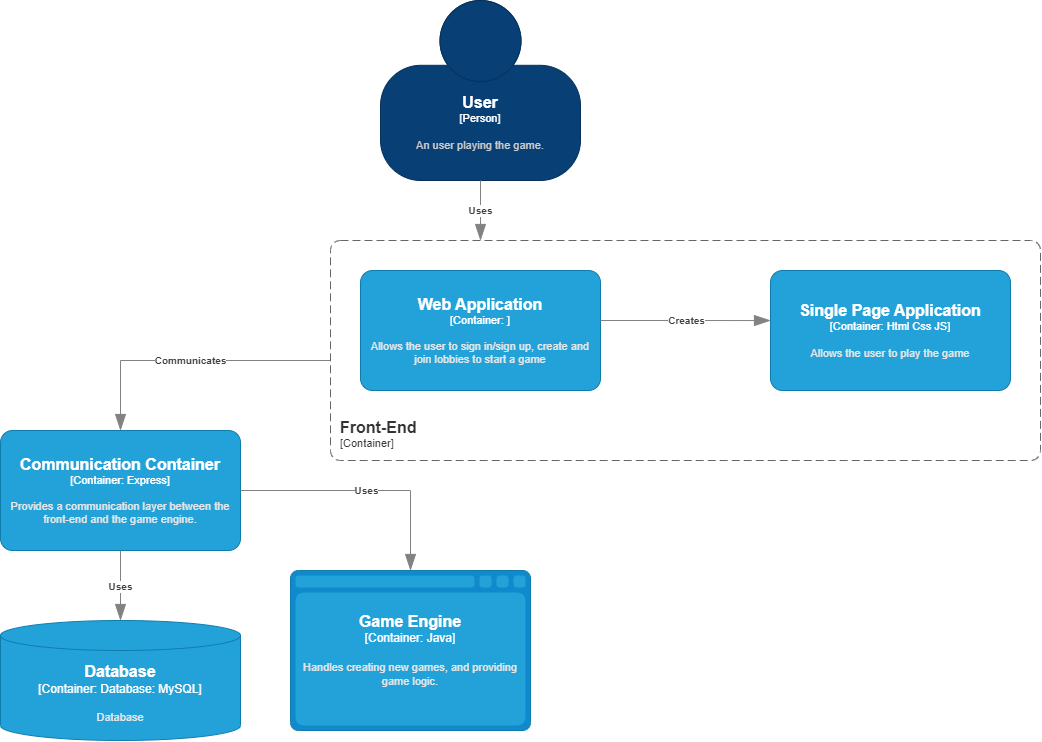

The diagram above was exported from draw.io. Its source (the exported page's mxGraphModel, read from the mxfile embedded in the PNG):
<mxGraphModel dx="2017" dy="610" grid="1" gridSize="10" guides="1" tooltips="1" connect="1" arrows="1" fold="1" page="1" pageScale="1" pageWidth="850" pageHeight="1100" math="0" shadow="0">
  <root>
    <mxCell id="0" />
    <mxCell id="1" parent="0" />
    <object placeholders="1" c4Name="User" c4Type="Person" c4Description="An user playing the game." label="&lt;font style=&quot;font-size: 16px&quot;&gt;&lt;b&gt;%c4Name%&lt;/b&gt;&lt;/font&gt;&lt;div&gt;[%c4Type%]&lt;/div&gt;&lt;br&gt;&lt;div&gt;&lt;font style=&quot;font-size: 11px&quot;&gt;&lt;font color=&quot;#cccccc&quot;&gt;%c4Description%&lt;/font&gt;&lt;/div&gt;" id="1lx4UWixstnFtzCyWQNt-1">
      <mxCell style="html=1;fontSize=11;dashed=0;whiteSpace=wrap;fillColor=#083F75;strokeColor=#06315C;fontColor=#ffffff;shape=mxgraph.c4.person2;align=center;metaEdit=1;points=[[0.5,0,0],[1,0.5,0],[1,0.75,0],[0.75,1,0],[0.5,1,0],[0.25,1,0],[0,0.75,0],[0,0.5,0]];resizable=0;" vertex="1" parent="1">
        <mxGeometry x="310" y="10" width="200" height="180" as="geometry" />
      </mxCell>
    </object>
    <object placeholders="1" c4Name="Web Application" c4Type="Container" c4Technology="" c4Description="Allows the user to sign in/sign up, create and join lobbies to start a game" label="&lt;font style=&quot;font-size: 16px&quot;&gt;&lt;b&gt;%c4Name%&lt;/b&gt;&lt;/font&gt;&lt;div&gt;[%c4Type%: %c4Technology%]&lt;/div&gt;&lt;br&gt;&lt;div&gt;&lt;font style=&quot;font-size: 11px&quot;&gt;&lt;font color=&quot;#E6E6E6&quot;&gt;%c4Description%&lt;/font&gt;&lt;/div&gt;" id="1lx4UWixstnFtzCyWQNt-2">
      <mxCell style="rounded=1;whiteSpace=wrap;html=1;fontSize=11;labelBackgroundColor=none;fillColor=#23A2D9;fontColor=#ffffff;align=center;arcSize=10;strokeColor=#0E7DAD;metaEdit=1;resizable=0;points=[[0.25,0,0],[0.5,0,0],[0.75,0,0],[1,0.25,0],[1,0.5,0],[1,0.75,0],[0.75,1,0],[0.5,1,0],[0.25,1,0],[0,0.75,0],[0,0.5,0],[0,0.25,0]];" vertex="1" parent="1">
        <mxGeometry x="290" y="280" width="240" height="120" as="geometry" />
      </mxCell>
    </object>
    <object placeholders="1" c4Type="Relationship" c4Description="Uses" label="&lt;div style=&quot;text-align: left&quot;&gt;&lt;div style=&quot;text-align: center&quot;&gt;&lt;b&gt;%c4Description%&lt;/b&gt;&lt;/div&gt;" id="1lx4UWixstnFtzCyWQNt-4">
      <mxCell style="endArrow=blockThin;html=1;fontSize=10;fontColor=#404040;strokeWidth=1;endFill=1;strokeColor=#828282;elbow=vertical;metaEdit=1;endSize=14;startSize=14;jumpStyle=arc;jumpSize=16;rounded=0;edgeStyle=orthogonalEdgeStyle;exitX=0.5;exitY=1;exitDx=0;exitDy=0;exitPerimeter=0;" edge="1" parent="1" source="1lx4UWixstnFtzCyWQNt-1">
        <mxGeometry width="240" relative="1" as="geometry">
          <mxPoint x="300" y="290" as="sourcePoint" />
          <mxPoint x="410" y="250" as="targetPoint" />
        </mxGeometry>
      </mxCell>
    </object>
    <object placeholders="1" c4Name="Communication Container" c4Type="Container" c4Technology="Express" c4Description="Provides a communication layer between the front-end and the game engine." label="&lt;font style=&quot;font-size: 16px&quot;&gt;&lt;b&gt;%c4Name%&lt;/b&gt;&lt;/font&gt;&lt;div&gt;[%c4Type%: %c4Technology%]&lt;/div&gt;&lt;br&gt;&lt;div&gt;&lt;font style=&quot;font-size: 11px&quot;&gt;&lt;font color=&quot;#E6E6E6&quot;&gt;%c4Description%&lt;/font&gt;&lt;/div&gt;" id="1lx4UWixstnFtzCyWQNt-5">
      <mxCell style="rounded=1;whiteSpace=wrap;html=1;fontSize=11;labelBackgroundColor=none;fillColor=#23A2D9;fontColor=#ffffff;align=center;arcSize=10;strokeColor=#0E7DAD;metaEdit=1;resizable=0;points=[[0.25,0,0],[0.5,0,0],[0.75,0,0],[1,0.25,0],[1,0.5,0],[1,0.75,0],[0.75,1,0],[0.5,1,0],[0.25,1,0],[0,0.75,0],[0,0.5,0],[0,0.25,0]];" vertex="1" parent="1">
        <mxGeometry x="-70" y="440" width="240" height="120" as="geometry" />
      </mxCell>
    </object>
    <object placeholders="1" c4Type="Relationship" c4Description="Communicates" label="&lt;div style=&quot;text-align: left&quot;&gt;&lt;div style=&quot;text-align: center&quot;&gt;&lt;b&gt;%c4Description%&lt;/b&gt;&lt;/div&gt;" id="1lx4UWixstnFtzCyWQNt-6">
      <mxCell style="endArrow=blockThin;html=1;fontSize=10;fontColor=#404040;strokeWidth=1;endFill=1;strokeColor=#828282;elbow=vertical;metaEdit=1;endSize=14;startSize=14;jumpStyle=arc;jumpSize=16;rounded=0;edgeStyle=orthogonalEdgeStyle;entryX=0.5;entryY=0;entryDx=0;entryDy=0;entryPerimeter=0;" edge="1" parent="1" target="1lx4UWixstnFtzCyWQNt-5">
        <mxGeometry width="240" relative="1" as="geometry">
          <mxPoint x="260" y="370" as="sourcePoint" />
          <mxPoint x="540" y="330" as="targetPoint" />
        </mxGeometry>
      </mxCell>
    </object>
    <object placeholders="1" c4Type="Database" c4Container="Container" c4Technology="Database: MySQL" c4Description="Database" label="&lt;font style=&quot;font-size: 16px&quot;&gt;&lt;b&gt;%c4Type%&lt;/b&gt;&lt;/font&gt;&lt;div&gt;[%c4Container%:&amp;nbsp;%c4Technology%]&lt;/div&gt;&lt;br&gt;&lt;div&gt;&lt;font style=&quot;font-size: 11px&quot;&gt;&lt;font color=&quot;#E6E6E6&quot;&gt;%c4Description%&lt;/font&gt;&lt;/div&gt;" id="1lx4UWixstnFtzCyWQNt-7">
      <mxCell style="shape=cylinder3;size=15;whiteSpace=wrap;html=1;boundedLbl=1;rounded=0;labelBackgroundColor=none;fillColor=#23A2D9;fontSize=12;fontColor=#ffffff;align=center;strokeColor=#0E7DAD;metaEdit=1;points=[[0.5,0,0],[1,0.25,0],[1,0.5,0],[1,0.75,0],[0.5,1,0],[0,0.75,0],[0,0.5,0],[0,0.25,0]];resizable=0;" vertex="1" parent="1">
        <mxGeometry x="-70" y="630" width="240" height="120" as="geometry" />
      </mxCell>
    </object>
    <object placeholders="1" c4Type="Relationship" c4Description="Uses" label="&lt;div style=&quot;text-align: left&quot;&gt;&lt;div style=&quot;text-align: center&quot;&gt;&lt;b&gt;%c4Description%&lt;/b&gt;&lt;/div&gt;" id="1lx4UWixstnFtzCyWQNt-8">
      <mxCell style="endArrow=blockThin;html=1;fontSize=10;fontColor=#404040;strokeWidth=1;endFill=1;strokeColor=#828282;elbow=vertical;metaEdit=1;endSize=14;startSize=14;jumpStyle=arc;jumpSize=16;rounded=0;edgeStyle=orthogonalEdgeStyle;exitX=0.5;exitY=1;exitDx=0;exitDy=0;exitPerimeter=0;entryX=0.5;entryY=0;entryDx=0;entryDy=0;entryPerimeter=0;" edge="1" parent="1" source="1lx4UWixstnFtzCyWQNt-5" target="1lx4UWixstnFtzCyWQNt-7">
        <mxGeometry width="240" relative="1" as="geometry">
          <mxPoint x="300" y="500" as="sourcePoint" />
          <mxPoint x="540" y="500" as="targetPoint" />
        </mxGeometry>
      </mxCell>
    </object>
    <object placeholders="1" c4Type="Game Engine" c4Container="Container" c4Technology="Java" c4Description="Handles creating new games, and providing game logic." label="&lt;font style=&quot;font-size: 16px&quot;&gt;&lt;b&gt;%c4Type%&lt;/b&gt;&lt;/font&gt;&lt;div&gt;[%c4Container%:&amp;nbsp;%c4Technology%]&lt;/div&gt;&lt;br&gt;&lt;div&gt;&lt;font style=&quot;font-size: 11px&quot;&gt;&lt;font color=&quot;#E6E6E6&quot;&gt;%c4Description%&lt;/font&gt;&lt;/div&gt;" id="1lx4UWixstnFtzCyWQNt-9">
      <mxCell style="shape=mxgraph.c4.webBrowserContainer2;whiteSpace=wrap;html=1;boundedLbl=1;rounded=0;labelBackgroundColor=none;strokeColor=#118ACD;fillColor=#23A2D9;strokeColor=#118ACD;strokeColor2=#0E7DAD;fontSize=12;fontColor=#ffffff;align=center;metaEdit=1;points=[[0.5,0,0],[1,0.25,0],[1,0.5,0],[1,0.75,0],[0.5,1,0],[0,0.75,0],[0,0.5,0],[0,0.25,0]];resizable=0;" vertex="1" parent="1">
        <mxGeometry x="220" y="580" width="240" height="160" as="geometry" />
      </mxCell>
    </object>
    <object placeholders="1" c4Type="Relationship" c4Description="Uses" label="&lt;div style=&quot;text-align: left&quot;&gt;&lt;div style=&quot;text-align: center&quot;&gt;&lt;b&gt;%c4Description%&lt;/b&gt;&lt;/div&gt;" id="1lx4UWixstnFtzCyWQNt-10">
      <mxCell style="endArrow=blockThin;html=1;fontSize=10;fontColor=#404040;strokeWidth=1;endFill=1;strokeColor=#828282;elbow=vertical;metaEdit=1;endSize=14;startSize=14;jumpStyle=arc;jumpSize=16;rounded=0;edgeStyle=orthogonalEdgeStyle;exitX=1;exitY=0.5;exitDx=0;exitDy=0;exitPerimeter=0;entryX=0.5;entryY=0;entryDx=0;entryDy=0;entryPerimeter=0;" edge="1" parent="1" source="1lx4UWixstnFtzCyWQNt-5" target="1lx4UWixstnFtzCyWQNt-9">
        <mxGeometry width="240" relative="1" as="geometry">
          <mxPoint x="300" y="520" as="sourcePoint" />
          <mxPoint x="540" y="520" as="targetPoint" />
        </mxGeometry>
      </mxCell>
    </object>
    <object placeholders="1" c4Name="Front-End" c4Type="ContainerScopeBoundary" c4Application="Container" label="&lt;font style=&quot;font-size: 16px&quot;&gt;&lt;b&gt;&lt;div style=&quot;text-align: left&quot;&gt;%c4Name%&lt;/div&gt;&lt;/b&gt;&lt;/font&gt;&lt;div style=&quot;text-align: left&quot;&gt;[%c4Application%]&lt;/div&gt;" id="1lx4UWixstnFtzCyWQNt-11">
      <mxCell style="rounded=1;fontSize=11;whiteSpace=wrap;html=1;dashed=1;arcSize=20;fillColor=none;strokeColor=#666666;fontColor=#333333;labelBackgroundColor=none;align=left;verticalAlign=bottom;labelBorderColor=none;spacingTop=0;spacing=10;dashPattern=8 4;metaEdit=1;rotatable=0;perimeter=rectanglePerimeter;noLabel=0;labelPadding=0;allowArrows=0;connectable=0;expand=0;recursiveResize=0;editable=1;pointerEvents=0;absoluteArcSize=1;points=[[0.25,0,0],[0.5,0,0],[0.75,0,0],[1,0.25,0],[1,0.5,0],[1,0.75,0],[0.75,1,0],[0.5,1,0],[0.25,1,0],[0,0.75,0],[0,0.5,0],[0,0.25,0]];" vertex="1" parent="1">
        <mxGeometry x="260" y="250" width="710" height="220" as="geometry" />
      </mxCell>
    </object>
    <object placeholders="1" c4Name="Single Page Application" c4Type="Container" c4Technology="Html Css JS" c4Description="Allows the user to play the game" label="&lt;font style=&quot;font-size: 16px&quot;&gt;&lt;b&gt;%c4Name%&lt;/b&gt;&lt;/font&gt;&lt;div&gt;[%c4Type%: %c4Technology%]&lt;/div&gt;&lt;br&gt;&lt;div&gt;&lt;font style=&quot;font-size: 11px&quot;&gt;&lt;font color=&quot;#E6E6E6&quot;&gt;%c4Description%&lt;/font&gt;&lt;/div&gt;" id="1lx4UWixstnFtzCyWQNt-13">
      <mxCell style="rounded=1;whiteSpace=wrap;html=1;fontSize=11;labelBackgroundColor=none;fillColor=#23A2D9;fontColor=#ffffff;align=center;arcSize=10;strokeColor=#0E7DAD;metaEdit=1;resizable=0;points=[[0.25,0,0],[0.5,0,0],[0.75,0,0],[1,0.25,0],[1,0.5,0],[1,0.75,0],[0.75,1,0],[0.5,1,0],[0.25,1,0],[0,0.75,0],[0,0.5,0],[0,0.25,0]];" vertex="1" parent="1">
        <mxGeometry x="700" y="280" width="240" height="120" as="geometry" />
      </mxCell>
    </object>
    <object placeholders="1" c4Type="Relationship" c4Description="Creates" label="&lt;div style=&quot;text-align: left&quot;&gt;&lt;div style=&quot;text-align: center&quot;&gt;&lt;b&gt;%c4Description%&lt;/b&gt;&lt;/div&gt;" id="1lx4UWixstnFtzCyWQNt-14">
      <mxCell style="endArrow=blockThin;html=1;fontSize=10;fontColor=#404040;strokeWidth=1;endFill=1;strokeColor=#828282;elbow=vertical;metaEdit=1;endSize=14;startSize=14;jumpStyle=arc;jumpSize=16;rounded=0;edgeStyle=orthogonalEdgeStyle;entryX=0;entryY=0.417;entryDx=0;entryDy=0;entryPerimeter=0;" edge="1" parent="1" target="1lx4UWixstnFtzCyWQNt-13">
        <mxGeometry width="240" relative="1" as="geometry">
          <mxPoint x="530" y="330" as="sourcePoint" />
          <mxPoint x="600" y="330" as="targetPoint" />
        </mxGeometry>
      </mxCell>
    </object>
  </root>
</mxGraphModel>